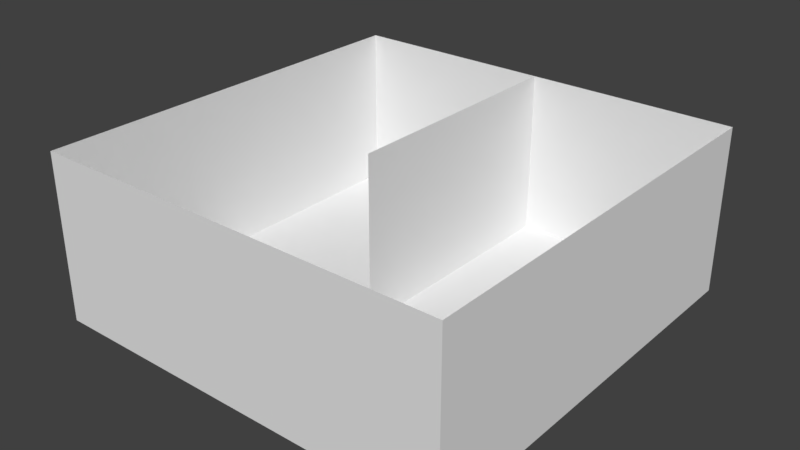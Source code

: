 # Source: walls_room.blend  (saved by Blender 2.79.0; exported with 4.5.12 LTS)
import bpy
from mathutils import Matrix  # noqa: F401  (used for matrix-valued properties, if any)

bpy.ops.wm.read_factory_settings(use_empty=True)
scene = bpy.context.scene
scene.name = 'Scene'

# ---- collections
col_collection_1 = bpy.data.collections.new('Collection 1'); scene.collection.children.link(col_collection_1)

# ---- world
world_world = bpy.data.worlds.new('World'); scene.world = world_world
world_world.color = (0.05088, 0.05088, 0.05088)
world_world.use_sun_shadow = False
world_world.sun_shadow_jitter_overblur = 0.0
world_world.cycles.sampling_method = 'MANUAL'

# ---- meshes
me_plane = bpy.data.meshes.new('Plane')
me_plane.from_pydata([(-1.0, -1.0, 0.0), (1.0, -1.0, 0.0), (-1.0, 1.0, 0.0), (1.0, 1.0, 0.0)], [], [(0, 1, 3, 2)])
me_plane.use_remesh_preserve_volume = False
me_plane.use_remesh_preserve_attributes = False
me_plane.use_mirror_vertex_groups = False
me_plane.update()
me_cube_001 = bpy.data.meshes.new('Cube.001')
me_cube_001.from_pydata([(-1.0, -1.0, -1.0), (-1.0, -1.0, 1.0), (-1.0, 1.0, -1.0), (-1.0, 1.0, 1.0), (1.0, -1.0, -1.0), (1.0, -1.0, 1.0), (1.0, 1.0, -1.0), (1.0, 1.0, 1.0)], [], [(0, 1, 3, 2), (2, 3, 7, 6), (6, 7, 5, 4), (4, 5, 1, 0), (2, 6, 4, 0)])
me_cube_001.use_remesh_preserve_volume = False
me_cube_001.use_remesh_preserve_attributes = False
me_cube_001.use_mirror_vertex_groups = False
me_cube_001.update()

# ---- objects
ob_plane = bpy.data.objects.new('Plane', me_plane)
ob_cube = bpy.data.objects.new('Cube', me_cube_001)

# ---- transforms, parenting, visibility, modifiers, constraints
ob_plane.location = (0.0, 2.0, 2.0)
ob_plane.rotation_euler = (1.571, 0.0, 1.571)
ob_plane.scale = (3.0, 2.0, 1.0)
ob_plane.lineart.crease_threshold = 0.0
ob_cube.location = (0.0, 0.0, 2.0)
ob_cube.scale = (5.0, 5.0, 2.0)
ob_cube.lineart.crease_threshold = 0.0

# ---- collection membership
col_collection_1.objects.link(ob_plane)
col_collection_1.objects.link(ob_cube)

# ---- scene / render settings (as saved in the file)
scene.frame_start = 1; scene.frame_end = 250; scene.frame_set(1)
scene.render.engine = 'BLENDER_EEVEE_NEXT'
scene.render.resolution_percentage = 50
scene.render.dither_intensity = 0.0
scene.cycles.use_denoising = False
scene.cycles.samples = 128
scene.cycles.sampling_pattern = 'TABULATED_SOBOL'
scene.cycles.use_adaptive_sampling = False
scene.cycles.use_light_tree = False
scene.cycles.blur_glossy = 0.0
scene.cycles.sample_clamp_indirect = 0.0
scene.view_settings.view_transform = 'Standard'
bpy.context.view_layer.update()

# ---- added for rendering (the .blend has no active camera and no usable light): camera, sun
cam_auto = bpy.data.cameras.new('AutoCamera')
cam_auto.lens = 50.0
cam_auto.sensor_width = 36.0
cam_auto.clip_end = 1000.0
ob_auto_camera = bpy.data.objects.new('AutoCamera', cam_auto)
scene.collection.objects.link(ob_auto_camera)
ob_auto_camera.location = (13.598, -16.3176, 12.8784)
ob_auto_camera.rotation_euler = (1.09748, -7.21219e-08, 0.694738)
scene.camera = ob_auto_camera
light_auto_sun = bpy.data.lights.new('AutoSun', 'SUN')
light_auto_sun.energy = 3.0
light_auto_sun.angle = 0.0523599
ob_auto_sun = bpy.data.objects.new('AutoSun', light_auto_sun)
scene.collection.objects.link(ob_auto_sun)
ob_auto_sun.rotation_euler = (0.872665, 0.174533, 0.523599)
bpy.context.view_layer.update()
